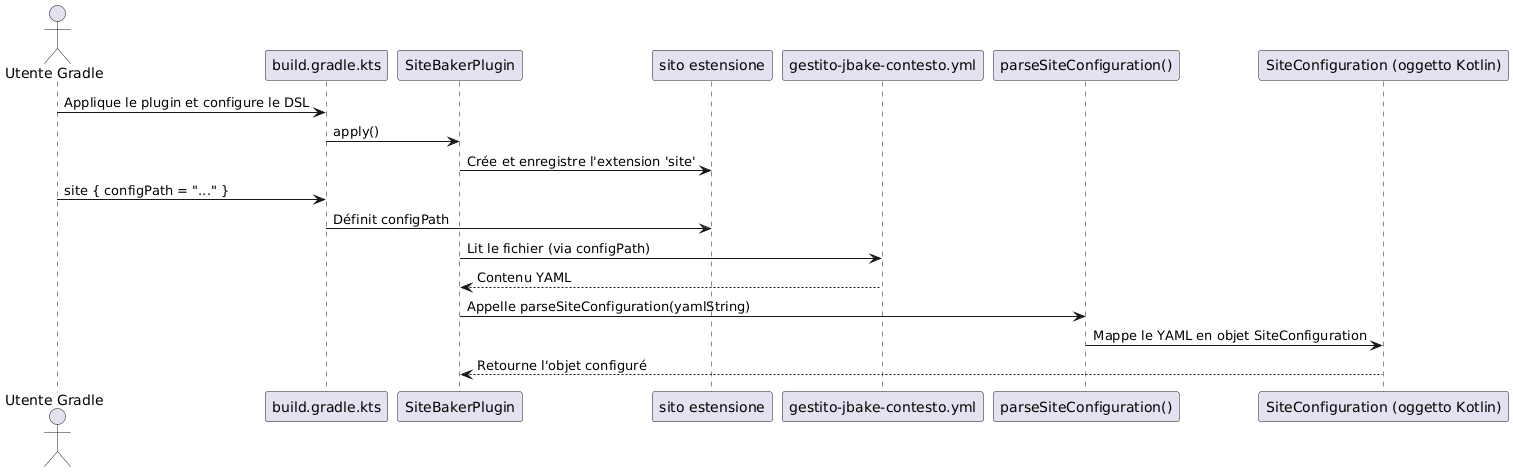

The diagram above was rendered by PlantUML. Its source (embedded in the PNG):
@startuml
actor "Utente Gradle" as User
participant "build.gradle.kts" as BuildScript
participant "SiteBakerPlugin" as Plugin
participant "sito estensione" as Extension
participant "gestito-jbake-contesto.yml" as ConfigFile
participant "parseSiteConfiguration()" as Parser
participant "SiteConfiguration (oggetto Kotlin)" as KotlinObject

User -> BuildScript : Applique le plugin et configure le DSL
BuildScript -> Plugin : apply()
Plugin -> Extension : Crée et enregistre l'extension 'site'
User -> BuildScript : site { configPath = "..." }
BuildScript -> Extension : Définit configPath

Plugin -> ConfigFile : Lit le fichier (via configPath)
ConfigFile --> Plugin : Contenu YAML
Plugin -> Parser : Appelle parseSiteConfiguration(yamlString)
Parser -> KotlinObject : Mappe le YAML en objet SiteConfiguration
KotlinObject --> Plugin : Retourne l'objet configuré

@enduml